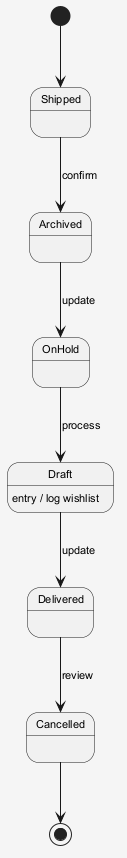

The diagram above was rendered by PlantUML. Its source (embedded in the PNG):
@startuml
skinparam shadowing false
skinparam backgroundColor #F5F5F5
skinparam defaultFontSize 11
[*] --> Shipped
Shipped --> Archived : confirm
Archived --> OnHold : update
OnHold --> Draft : process
Draft --> Delivered : update
Draft : entry / log wishlist
Delivered --> Cancelled : review
Cancelled --> [*]
@enduml